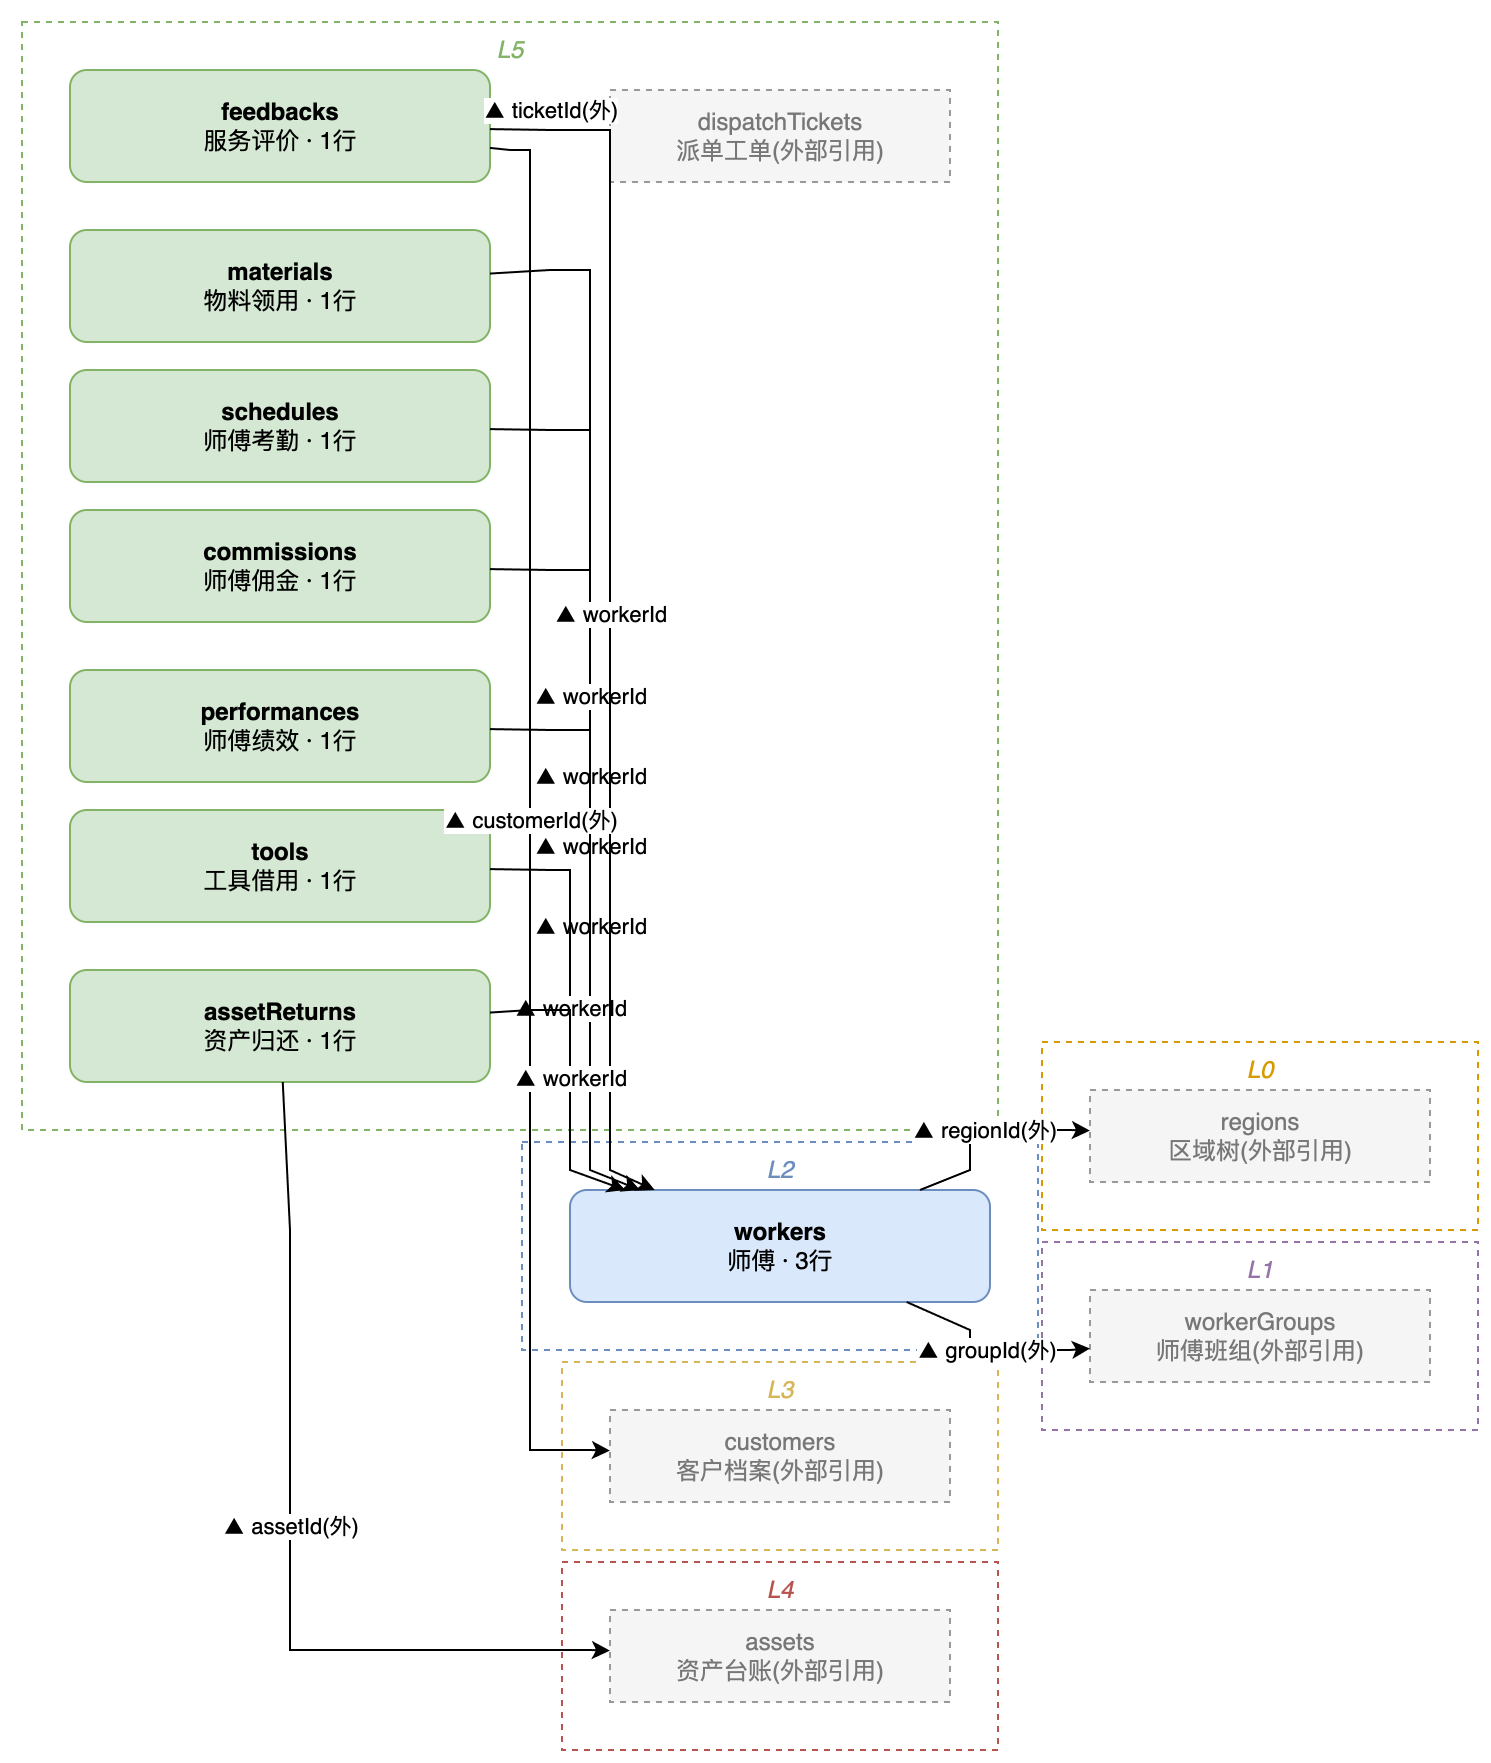

The diagram above was exported from draw.io. Its source (the exported page's mxGraphModel, read from the mxfile embedded in the PNG):
<mxGraphModel dx="800" dy="600" grid="1" gridSize="10" guides="1" tooltips="1" connect="1" arrows="1" fold="1" page="1" pageScale="1" pageWidth="850" pageHeight="1100" math="0" shadow="0">
  <root>
    <mxCell id="0" />
    <mxCell id="1" parent="0" />
    <mxCell id="group_0" value="L0" style="rounded=0;whiteSpace=wrap;html=1;fillColor=none;strokeColor=#d79b00;fontColor=#d79b00;verticalAlign=top;fontStyle=2;dashed=1;" vertex="1" parent="1">
      <mxGeometry x="516" y="516" width="218" height="94" as="geometry" />
    </mxCell>
    <mxCell id="group_1" value="L1" style="rounded=0;whiteSpace=wrap;html=1;fillColor=none;strokeColor=#9673a6;fontColor=#9673a6;verticalAlign=top;fontStyle=2;dashed=1;" vertex="1" parent="1">
      <mxGeometry x="516" y="616" width="218" height="94" as="geometry" />
    </mxCell>
    <mxCell id="group_2" value="L2" style="rounded=0;whiteSpace=wrap;html=1;fillColor=none;strokeColor=#6c8ebf;fontColor=#6c8ebf;verticalAlign=top;fontStyle=2;dashed=1;" vertex="1" parent="1">
      <mxGeometry x="256" y="566" width="258" height="104" as="geometry" />
    </mxCell>
    <mxCell id="group_3" value="L3" style="rounded=0;whiteSpace=wrap;html=1;fillColor=none;strokeColor=#d6b656;fontColor=#d6b656;verticalAlign=top;fontStyle=2;dashed=1;" vertex="1" parent="1">
      <mxGeometry x="276" y="676" width="218" height="94" as="geometry" />
    </mxCell>
    <mxCell id="group_4" value="L4" style="rounded=0;whiteSpace=wrap;html=1;fillColor=none;strokeColor=#b85450;fontColor=#b85450;verticalAlign=top;fontStyle=2;dashed=1;" vertex="1" parent="1">
      <mxGeometry x="276" y="776" width="218" height="94" as="geometry" />
    </mxCell>
    <mxCell id="group_5" value="L5" style="rounded=0;whiteSpace=wrap;html=1;fillColor=none;strokeColor=#82b366;fontColor=#82b366;verticalAlign=top;fontStyle=2;dashed=1;" vertex="1" parent="1">
      <mxGeometry x="6" y="6" width="488" height="554" as="geometry" />
    </mxCell>
    <mxCell id="workers" value="&lt;b&gt;workers&lt;/b&gt;&lt;br/&gt;师傅 · 3行" style="rounded=1;whiteSpace=wrap;html=1;fillColor=#dae8fc;strokeColor=#6c8ebf;" vertex="1" parent="group_2">
      <mxGeometry x="24" y="24" width="210" height="56" as="geometry" />
    </mxCell>
    <mxCell id="performances" value="&lt;b&gt;performances&lt;/b&gt;&lt;br/&gt;师傅绩效 · 1行" style="rounded=1;whiteSpace=wrap;html=1;fillColor=#d5e8d4;strokeColor=#82b366;" vertex="1" parent="group_5">
      <mxGeometry x="24" y="324" width="210" height="56" as="geometry" />
    </mxCell>
    <mxCell id="commissions" value="&lt;b&gt;commissions&lt;/b&gt;&lt;br/&gt;师傅佣金 · 1行" style="rounded=1;whiteSpace=wrap;html=1;fillColor=#d5e8d4;strokeColor=#82b366;" vertex="1" parent="group_5">
      <mxGeometry x="24" y="244" width="210" height="56" as="geometry" />
    </mxCell>
    <mxCell id="schedules" value="&lt;b&gt;schedules&lt;/b&gt;&lt;br/&gt;师傅考勤 · 1行" style="rounded=1;whiteSpace=wrap;html=1;fillColor=#d5e8d4;strokeColor=#82b366;" vertex="1" parent="group_5">
      <mxGeometry x="24" y="174" width="210" height="56" as="geometry" />
    </mxCell>
    <mxCell id="materials" value="&lt;b&gt;materials&lt;/b&gt;&lt;br/&gt;物料领用 · 1行" style="rounded=1;whiteSpace=wrap;html=1;fillColor=#d5e8d4;strokeColor=#82b366;" vertex="1" parent="group_5">
      <mxGeometry x="24" y="104" width="210" height="56" as="geometry" />
    </mxCell>
    <mxCell id="tools" value="&lt;b&gt;tools&lt;/b&gt;&lt;br/&gt;工具借用 · 1行" style="rounded=1;whiteSpace=wrap;html=1;fillColor=#d5e8d4;strokeColor=#82b366;" vertex="1" parent="group_5">
      <mxGeometry x="24" y="394" width="210" height="56" as="geometry" />
    </mxCell>
    <mxCell id="feedbacks" value="&lt;b&gt;feedbacks&lt;/b&gt;&lt;br/&gt;服务评价 · 1行" style="rounded=1;whiteSpace=wrap;html=1;fillColor=#d5e8d4;strokeColor=#82b366;" vertex="1" parent="group_5">
      <mxGeometry x="24" y="24" width="210" height="56" as="geometry" />
    </mxCell>
    <mxCell id="assetReturns" value="&lt;b&gt;assetReturns&lt;/b&gt;&lt;br/&gt;资产归还 · 1行" style="rounded=1;whiteSpace=wrap;html=1;fillColor=#d5e8d4;strokeColor=#82b366;" vertex="1" parent="group_5">
      <mxGeometry x="24" y="474" width="210" height="56" as="geometry" />
    </mxCell>
    <mxCell id="regions" value="regions&lt;br/&gt;区域树(外部引用)" style="rounded=0;dashed=1;whiteSpace=wrap;html=1;fillColor=#f5f5f5;strokeColor=#999999;fontColor=#777777;" vertex="1" parent="group_0">
      <mxGeometry x="24" y="24" width="170" height="46" as="geometry" />
    </mxCell>
    <mxCell id="workerGroups" value="workerGroups&lt;br/&gt;师傅班组(外部引用)" style="rounded=0;dashed=1;whiteSpace=wrap;html=1;fillColor=#f5f5f5;strokeColor=#999999;fontColor=#777777;" vertex="1" parent="group_1">
      <mxGeometry x="24" y="24" width="170" height="46" as="geometry" />
    </mxCell>
    <mxCell id="customers" value="customers&lt;br/&gt;客户档案(外部引用)" style="rounded=0;dashed=1;whiteSpace=wrap;html=1;fillColor=#f5f5f5;strokeColor=#999999;fontColor=#777777;" vertex="1" parent="group_3">
      <mxGeometry x="24" y="24" width="170" height="46" as="geometry" />
    </mxCell>
    <mxCell id="assets" value="assets&lt;br/&gt;资产台账(外部引用)" style="rounded=0;dashed=1;whiteSpace=wrap;html=1;fillColor=#f5f5f5;strokeColor=#999999;fontColor=#777777;" vertex="1" parent="group_4">
      <mxGeometry x="24" y="24" width="170" height="46" as="geometry" />
    </mxCell>
    <mxCell id="dispatchTickets" value="dispatchTickets&lt;br/&gt;派单工单(外部引用)" style="rounded=0;dashed=1;whiteSpace=wrap;html=1;fillColor=#f5f5f5;strokeColor=#999999;fontColor=#777777;" vertex="1" parent="group_5">
      <mxGeometry x="294" y="34" width="170" height="46" as="geometry" />
    </mxCell>
    <mxCell id="e0" value="▲ groupId(外)" style="html=1;rounded=0;" edge="1" parent="1" source="workers" target="workerGroups">
      <mxGeometry relative="1" as="geometry">
        <Array as="points">
          <mxPoint x="480" y="660" />
          <mxPoint x="480" y="670" />
          <mxPoint x="480" y="670" />
          <mxPoint x="480" y="670" />
          <mxPoint x="530" y="670" />
        </Array>
      </mxGeometry>
    </mxCell>
    <mxCell id="e1" value="▲ regionId(外)" style="html=1;rounded=0;" edge="1" parent="1" source="workers" target="regions">
      <mxGeometry relative="1" as="geometry">
        <Array as="points">
          <mxPoint x="480" y="580" />
          <mxPoint x="480" y="560" />
          <mxPoint x="480" y="560" />
          <mxPoint x="480" y="560" />
          <mxPoint x="530" y="560" />
        </Array>
      </mxGeometry>
    </mxCell>
    <mxCell id="e2" value="▲ workerId" style="html=1;rounded=0;" edge="1" parent="1" source="performances" target="workers">
      <mxGeometry relative="1" as="geometry">
        <Array as="points">
          <mxPoint x="270" y="360" />
          <mxPoint x="290" y="360" />
          <mxPoint x="290" y="360" />
          <mxPoint x="290" y="360" />
          <mxPoint x="290" y="580" />
        </Array>
      </mxGeometry>
    </mxCell>
    <mxCell id="e3" value="▲ workerId" style="html=1;rounded=0;" edge="1" parent="1" source="commissions" target="workers">
      <mxGeometry relative="1" as="geometry">
        <Array as="points">
          <mxPoint x="270" y="280" />
          <mxPoint x="290" y="280" />
          <mxPoint x="290" y="280" />
          <mxPoint x="290" y="280" />
          <mxPoint x="290" y="580" />
        </Array>
      </mxGeometry>
    </mxCell>
    <mxCell id="e4" value="▲ workerId" style="html=1;rounded=0;" edge="1" parent="1" source="schedules" target="workers">
      <mxGeometry relative="1" as="geometry">
        <Array as="points">
          <mxPoint x="270" y="210" />
          <mxPoint x="290" y="210" />
          <mxPoint x="290" y="210" />
          <mxPoint x="290" y="210" />
          <mxPoint x="290" y="580" />
        </Array>
      </mxGeometry>
    </mxCell>
    <mxCell id="e5" value="▲ workerId" style="html=1;rounded=0;" edge="1" parent="1" source="materials" target="workers">
      <mxGeometry relative="1" as="geometry">
        <Array as="points">
          <mxPoint x="270" y="130" />
          <mxPoint x="290" y="130" />
          <mxPoint x="290" y="130" />
          <mxPoint x="290" y="130" />
          <mxPoint x="290" y="580" />
        </Array>
      </mxGeometry>
    </mxCell>
    <mxCell id="e6" value="▲ workerId" style="html=1;rounded=0;" edge="1" parent="1" source="tools" target="workers">
      <mxGeometry relative="1" as="geometry">
        <Array as="points">
          <mxPoint x="270" y="430" />
          <mxPoint x="280" y="430" />
          <mxPoint x="280" y="430" />
          <mxPoint x="280" y="430" />
          <mxPoint x="280" y="580" />
        </Array>
      </mxGeometry>
    </mxCell>
    <mxCell id="e7" value="▲ workerId" style="html=1;rounded=0;" edge="1" parent="1" source="feedbacks" target="workers">
      <mxGeometry relative="1" as="geometry">
        <Array as="points">
          <mxPoint x="270" y="60" />
          <mxPoint x="300" y="60" />
          <mxPoint x="300" y="60" />
          <mxPoint x="300" y="60" />
          <mxPoint x="300" y="580" />
        </Array>
      </mxGeometry>
    </mxCell>
    <mxCell id="e8" value="▲ ticketId(外)" style="html=1;rounded=0;" edge="1" parent="1" source="feedbacks" target="dispatchTickets">
      <mxGeometry relative="1" as="geometry">
        <Array as="points">
          <mxPoint x="240" y="50" />
          <mxPoint x="290" y="50" />
        </Array>
      </mxGeometry>
    </mxCell>
    <mxCell id="e9" value="▲ customerId(外)" style="html=1;rounded=0;" edge="1" parent="1" source="feedbacks" target="customers">
      <mxGeometry relative="1" as="geometry">
        <Array as="points">
          <mxPoint x="250" y="70" />
          <mxPoint x="260" y="70" />
          <mxPoint x="260" y="70" />
          <mxPoint x="260" y="70" />
          <mxPoint x="260" y="720" />
          <mxPoint x="260" y="720" />
          <mxPoint x="260" y="720" />
          <mxPoint x="290" y="720" />
        </Array>
      </mxGeometry>
    </mxCell>
    <mxCell id="e10" value="▲ workerId" style="html=1;rounded=0;" edge="1" parent="1" source="assetReturns" target="workers">
      <mxGeometry relative="1" as="geometry">
        <Array as="points">
          <mxPoint x="260" y="500" />
          <mxPoint x="280" y="500" />
          <mxPoint x="280" y="500" />
          <mxPoint x="280" y="500" />
          <mxPoint x="280" y="580" />
        </Array>
      </mxGeometry>
    </mxCell>
    <mxCell id="e11" value="▲ assetId(外)" style="html=1;rounded=0;" edge="1" parent="1" source="assetReturns" target="assets">
      <mxGeometry relative="1" as="geometry">
        <Array as="points">
          <mxPoint x="140" y="610" />
          <mxPoint x="140" y="820" />
          <mxPoint x="140" y="820" />
          <mxPoint x="140" y="820" />
          <mxPoint x="290" y="820" />
        </Array>
      </mxGeometry>
    </mxCell>
  </root>
</mxGraphModel>